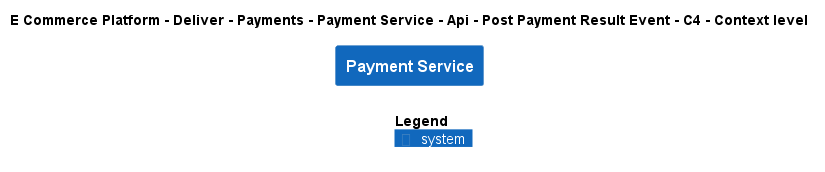

The diagram above was rendered by PlantUML. Its source (embedded in the PNG):
@startuml
!include ..\..\..\..\..\..\..\..\..\.c4s\C4_Context.puml

AddElementTag("c4interflow:lifecycle:new", $bgColor=green, $fontColor=#ffffff, $borderColor=green, $shadowing="False")
AddElementTag("c4interflow:lifecycle:changed", $bgColor=orange, $fontColor=#ffffff, $borderColor=orange, $shadowing="False")
AddElementTag("c4interflow:lifecycle:removed", $bgColor=red, $fontColor=#ffffff, $borderColor=red, $shadowing="False")

AddRelTag("c4interflow:lifecycle:new", $textColor=green, $lineColor=green)
AddRelTag("c4interflow:lifecycle:changed", $textColor=orange, $lineColor=orange)
AddRelTag("c4interflow:lifecycle:removed", $textColor=red, $lineColor=red)

SHOW_PERSON_PORTRAIT()
LAYOUT_TOP_DOWN()

skinparam linetype polyline

title E Commerce Platform - Deliver - Payments - Payment Service - Api - Post Payment Result Event - C4 - Context level

System(ECommercePlatform.Deliver.Payments.SoftwareSystems.PaymentService, "Payment Service", "")



SHOW_LEGEND()
@enduml